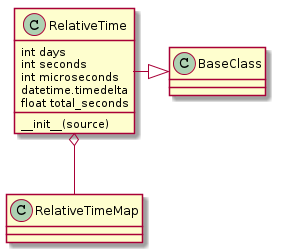

The diagram above was rendered by PlantUML. Its source (embedded in the PNG):
@startuml
RelativeTime -|> BaseClass
RelativeTime o-- RelativeTimeMap
RelativeTime : __init__(source)
RelativeTime : int days
RelativeTime : int seconds
RelativeTime : int microseconds
RelativeTime : datetime.timedelta
RelativeTime : float total_seconds

@enduml